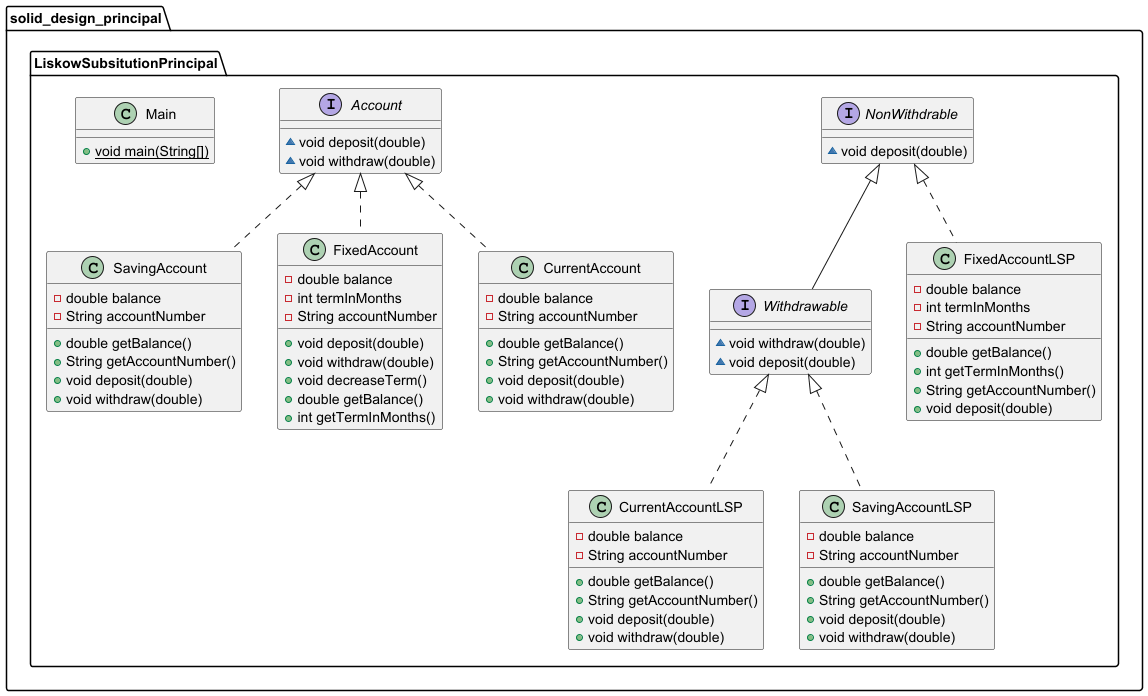

The diagram above was rendered by PlantUML. Its source (embedded in the PNG):
@startuml
interface solid_design_principal.LiskowSubsitutionPrincipal.NonWithdrable {
~ void deposit(double)
}

class solid_design_principal.LiskowSubsitutionPrincipal.SavingAccount {
- double balance
- String accountNumber
+ double getBalance()
+ String getAccountNumber()
+ void deposit(double)
+ void withdraw(double)
}


interface solid_design_principal.LiskowSubsitutionPrincipal.Withdrawable {
~ void withdraw(double)
~ void deposit(double)
}

class solid_design_principal.LiskowSubsitutionPrincipal.FixedAccountLSP {
- double balance
- int termInMonths
- String accountNumber
+ double getBalance()
+ int getTermInMonths()
+ String getAccountNumber()
+ void deposit(double)
}


class solid_design_principal.LiskowSubsitutionPrincipal.FixedAccount {
- double balance
- int termInMonths
- String accountNumber
+ void deposit(double)
+ void withdraw(double)
+ void decreaseTerm()
+ double getBalance()
+ int getTermInMonths()
}


interface solid_design_principal.LiskowSubsitutionPrincipal.Account {
~ void deposit(double)
~ void withdraw(double)
}

class solid_design_principal.LiskowSubsitutionPrincipal.Main {
+ {static} void main(String[])
}

class solid_design_principal.LiskowSubsitutionPrincipal.CurrentAccountLSP {
- double balance
- String accountNumber
+ double getBalance()
+ String getAccountNumber()
+ void deposit(double)
+ void withdraw(double)
}


class solid_design_principal.LiskowSubsitutionPrincipal.SavingAccountLSP {
- double balance
- String accountNumber
+ double getBalance()
+ String getAccountNumber()
+ void deposit(double)
+ void withdraw(double)
}


class solid_design_principal.LiskowSubsitutionPrincipal.CurrentAccount {
- double balance
- String accountNumber
+ double getBalance()
+ String getAccountNumber()
+ void deposit(double)
+ void withdraw(double)
}




solid_design_principal.LiskowSubsitutionPrincipal.Account <|.. solid_design_principal.LiskowSubsitutionPrincipal.SavingAccount
solid_design_principal.LiskowSubsitutionPrincipal.NonWithdrable <|-- solid_design_principal.LiskowSubsitutionPrincipal.Withdrawable
solid_design_principal.LiskowSubsitutionPrincipal.NonWithdrable <|.. solid_design_principal.LiskowSubsitutionPrincipal.FixedAccountLSP
solid_design_principal.LiskowSubsitutionPrincipal.Account <|.. solid_design_principal.LiskowSubsitutionPrincipal.FixedAccount
solid_design_principal.LiskowSubsitutionPrincipal.Withdrawable <|.. solid_design_principal.LiskowSubsitutionPrincipal.CurrentAccountLSP
solid_design_principal.LiskowSubsitutionPrincipal.Withdrawable <|.. solid_design_principal.LiskowSubsitutionPrincipal.SavingAccountLSP
solid_design_principal.LiskowSubsitutionPrincipal.Account <|.. solid_design_principal.LiskowSubsitutionPrincipal.CurrentAccount
@enduml